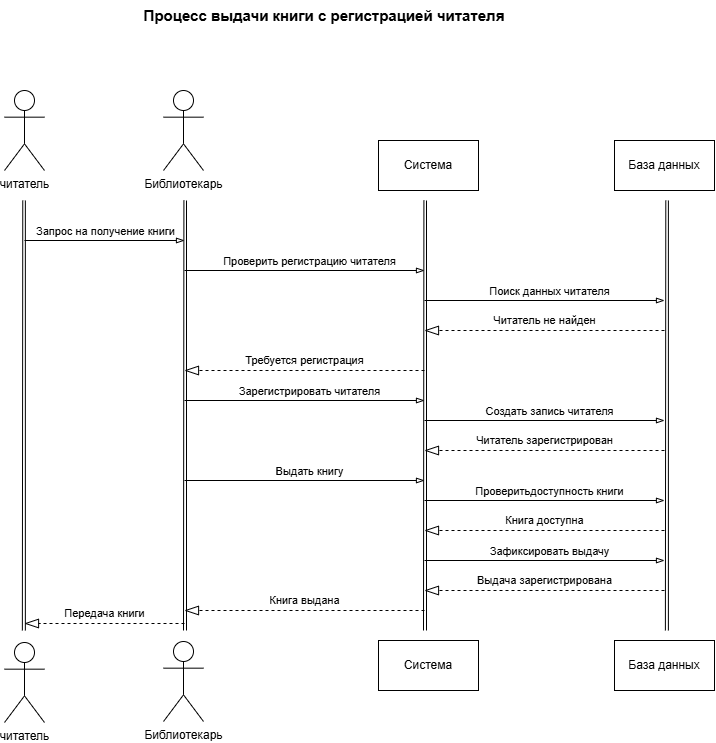

The diagram above was exported from draw.io. Its source (the exported page's mxGraphModel, read from the mxfile embedded in the PNG):
<mxGraphModel dx="607" dy="1480" grid="1" gridSize="10" guides="1" tooltips="1" connect="1" arrows="1" fold="1" page="1" pageScale="1" pageWidth="827" pageHeight="1169" math="0" shadow="0">
  <root>
    <mxCell id="0" />
    <mxCell id="1" parent="0" />
    <mxCell id="HCeI3sWc-4UIfoxDrzfh-1" value="читатель" style="shape=umlActor;verticalLabelPosition=bottom;verticalAlign=top;html=1;outlineConnect=0;" vertex="1" parent="1">
      <mxGeometry x="80" y="130" width="40" height="80" as="geometry" />
    </mxCell>
    <mxCell id="HCeI3sWc-4UIfoxDrzfh-2" value="Процесс выдачи книги с регистрацией читателя" style="text;html=1;whiteSpace=wrap;strokeColor=none;fillColor=none;align=center;verticalAlign=middle;rounded=0;fontSize=15;fontStyle=1" vertex="1" parent="1">
      <mxGeometry x="210" y="40" width="380" height="30" as="geometry" />
    </mxCell>
    <mxCell id="HCeI3sWc-4UIfoxDrzfh-3" value="Библиотекарь" style="shape=umlActor;verticalLabelPosition=bottom;verticalAlign=top;html=1;outlineConnect=0;" vertex="1" parent="1">
      <mxGeometry x="239" y="130" width="40" height="80" as="geometry" />
    </mxCell>
    <mxCell id="HCeI3sWc-4UIfoxDrzfh-4" value="читатель" style="shape=umlActor;verticalLabelPosition=bottom;verticalAlign=top;html=1;outlineConnect=0;" vertex="1" parent="1">
      <mxGeometry x="80" y="682" width="40" height="80" as="geometry" />
    </mxCell>
    <mxCell id="HCeI3sWc-4UIfoxDrzfh-5" value="Библиотекарь" style="shape=umlActor;verticalLabelPosition=bottom;verticalAlign=top;html=1;outlineConnect=0;" vertex="1" parent="1">
      <mxGeometry x="239" y="681" width="40" height="80" as="geometry" />
    </mxCell>
    <mxCell id="HCeI3sWc-4UIfoxDrzfh-7" value="" style="endArrow=none;html=1;rounded=0;" edge="1" parent="1">
      <mxGeometry width="50" height="50" relative="1" as="geometry">
        <mxPoint x="259" y="670" as="sourcePoint" />
        <mxPoint x="259.40999999999997" y="240" as="targetPoint" />
      </mxGeometry>
    </mxCell>
    <mxCell id="HCeI3sWc-4UIfoxDrzfh-9" value="" style="endArrow=none;html=1;rounded=0;" edge="1" parent="1">
      <mxGeometry width="50" height="50" relative="1" as="geometry">
        <mxPoint x="262" y="670" as="sourcePoint" />
        <mxPoint x="262" y="240" as="targetPoint" />
      </mxGeometry>
    </mxCell>
    <mxCell id="HCeI3sWc-4UIfoxDrzfh-10" value="Система" style="rounded=0;whiteSpace=wrap;html=1;" vertex="1" parent="1">
      <mxGeometry x="454" y="180" width="100" height="50" as="geometry" />
    </mxCell>
    <mxCell id="HCeI3sWc-4UIfoxDrzfh-11" value="База данных" style="rounded=0;whiteSpace=wrap;html=1;" vertex="1" parent="1">
      <mxGeometry x="690" y="180" width="100" height="50" as="geometry" />
    </mxCell>
    <mxCell id="HCeI3sWc-4UIfoxDrzfh-12" value="Система" style="rounded=0;whiteSpace=wrap;html=1;" vertex="1" parent="1">
      <mxGeometry x="454" y="680" width="100" height="50" as="geometry" />
    </mxCell>
    <mxCell id="HCeI3sWc-4UIfoxDrzfh-13" value="База данных" style="rounded=0;whiteSpace=wrap;html=1;" vertex="1" parent="1">
      <mxGeometry x="690" y="680" width="100" height="50" as="geometry" />
    </mxCell>
    <mxCell id="HCeI3sWc-4UIfoxDrzfh-19" value="" style="endArrow=blockThin;html=1;rounded=0;endFill=0;" edge="1" parent="1">
      <mxGeometry width="50" height="50" relative="1" as="geometry">
        <mxPoint x="100" y="280" as="sourcePoint" />
        <mxPoint x="260" y="280" as="targetPoint" />
      </mxGeometry>
    </mxCell>
    <mxCell id="HCeI3sWc-4UIfoxDrzfh-20" value="Запрос на получение книги" style="edgeLabel;html=1;align=center;verticalAlign=middle;resizable=0;points=[];" vertex="1" connectable="0" parent="HCeI3sWc-4UIfoxDrzfh-19">
      <mxGeometry x="0.1135" y="-1" relative="1" as="geometry">
        <mxPoint x="-9" y="-11" as="offset" />
      </mxGeometry>
    </mxCell>
    <mxCell id="HCeI3sWc-4UIfoxDrzfh-22" value="Передача книги" style="endArrow=blockThin;endSize=12;dashed=1;html=1;rounded=0;endFill=0;" edge="1" parent="1">
      <mxGeometry y="-10" width="160" relative="1" as="geometry">
        <mxPoint x="260" y="663" as="sourcePoint" />
        <mxPoint x="100" y="663" as="targetPoint" />
        <mxPoint as="offset" />
      </mxGeometry>
    </mxCell>
    <mxCell id="HCeI3sWc-4UIfoxDrzfh-23" value="" style="endArrow=blockThin;html=1;rounded=0;endFill=0;" edge="1" parent="1">
      <mxGeometry width="50" height="50" relative="1" as="geometry">
        <mxPoint x="260" y="310" as="sourcePoint" />
        <mxPoint x="500" y="310" as="targetPoint" />
      </mxGeometry>
    </mxCell>
    <mxCell id="HCeI3sWc-4UIfoxDrzfh-24" value="Проверить регистрацию читателя" style="edgeLabel;html=1;align=center;verticalAlign=middle;resizable=0;points=[];" vertex="1" connectable="0" parent="HCeI3sWc-4UIfoxDrzfh-23">
      <mxGeometry x="0.1135" y="-1" relative="1" as="geometry">
        <mxPoint x="-9" y="-11" as="offset" />
      </mxGeometry>
    </mxCell>
    <mxCell id="HCeI3sWc-4UIfoxDrzfh-25" value="" style="endArrow=blockThin;html=1;rounded=0;endFill=0;" edge="1" parent="1">
      <mxGeometry width="50" height="50" relative="1" as="geometry">
        <mxPoint x="500" y="340" as="sourcePoint" />
        <mxPoint x="740" y="340" as="targetPoint" />
      </mxGeometry>
    </mxCell>
    <mxCell id="HCeI3sWc-4UIfoxDrzfh-26" value="Поиск данных читателя" style="edgeLabel;html=1;align=center;verticalAlign=middle;resizable=0;points=[];" vertex="1" connectable="0" parent="HCeI3sWc-4UIfoxDrzfh-25">
      <mxGeometry x="0.1135" y="-1" relative="1" as="geometry">
        <mxPoint x="-9" y="-11" as="offset" />
      </mxGeometry>
    </mxCell>
    <mxCell id="HCeI3sWc-4UIfoxDrzfh-27" value="Читатель не найден" style="endArrow=blockThin;endSize=12;dashed=1;html=1;rounded=0;endFill=0;" edge="1" parent="1">
      <mxGeometry y="-10" width="160" relative="1" as="geometry">
        <mxPoint x="740" y="370" as="sourcePoint" />
        <mxPoint x="500" y="370" as="targetPoint" />
        <mxPoint as="offset" />
      </mxGeometry>
    </mxCell>
    <mxCell id="HCeI3sWc-4UIfoxDrzfh-28" value="Требуется регистрация" style="endArrow=blockThin;endSize=12;dashed=1;html=1;rounded=0;endFill=0;" edge="1" parent="1">
      <mxGeometry y="-10" width="160" relative="1" as="geometry">
        <mxPoint x="500" y="410" as="sourcePoint" />
        <mxPoint x="260" y="410" as="targetPoint" />
        <mxPoint as="offset" />
      </mxGeometry>
    </mxCell>
    <mxCell id="HCeI3sWc-4UIfoxDrzfh-29" value="" style="endArrow=blockThin;html=1;rounded=0;endFill=0;" edge="1" parent="1">
      <mxGeometry width="50" height="50" relative="1" as="geometry">
        <mxPoint x="260" y="440" as="sourcePoint" />
        <mxPoint x="500" y="440" as="targetPoint" />
      </mxGeometry>
    </mxCell>
    <mxCell id="HCeI3sWc-4UIfoxDrzfh-30" value="Зарегистрировать читателя" style="edgeLabel;html=1;align=center;verticalAlign=middle;resizable=0;points=[];" vertex="1" connectable="0" parent="HCeI3sWc-4UIfoxDrzfh-29">
      <mxGeometry x="0.1135" y="-1" relative="1" as="geometry">
        <mxPoint x="-9" y="-11" as="offset" />
      </mxGeometry>
    </mxCell>
    <mxCell id="HCeI3sWc-4UIfoxDrzfh-31" value="" style="endArrow=blockThin;html=1;rounded=0;endFill=0;" edge="1" parent="1">
      <mxGeometry width="50" height="50" relative="1" as="geometry">
        <mxPoint x="500" y="460" as="sourcePoint" />
        <mxPoint x="740" y="460" as="targetPoint" />
      </mxGeometry>
    </mxCell>
    <mxCell id="HCeI3sWc-4UIfoxDrzfh-32" value="Создать запись читателя" style="edgeLabel;html=1;align=center;verticalAlign=middle;resizable=0;points=[];" vertex="1" connectable="0" parent="HCeI3sWc-4UIfoxDrzfh-31">
      <mxGeometry x="0.1135" y="-1" relative="1" as="geometry">
        <mxPoint x="-9" y="-11" as="offset" />
      </mxGeometry>
    </mxCell>
    <mxCell id="HCeI3sWc-4UIfoxDrzfh-33" value="Читатель зарегистрирован" style="endArrow=blockThin;endSize=12;dashed=1;html=1;rounded=0;endFill=0;" edge="1" parent="1">
      <mxGeometry y="-10" width="160" relative="1" as="geometry">
        <mxPoint x="740" y="490" as="sourcePoint" />
        <mxPoint x="500" y="490" as="targetPoint" />
        <mxPoint as="offset" />
      </mxGeometry>
    </mxCell>
    <mxCell id="HCeI3sWc-4UIfoxDrzfh-34" value="" style="endArrow=blockThin;html=1;rounded=0;endFill=0;" edge="1" parent="1">
      <mxGeometry width="50" height="50" relative="1" as="geometry">
        <mxPoint x="260" y="520" as="sourcePoint" />
        <mxPoint x="500" y="520" as="targetPoint" />
      </mxGeometry>
    </mxCell>
    <mxCell id="HCeI3sWc-4UIfoxDrzfh-35" value="Выдать книгу" style="edgeLabel;html=1;align=center;verticalAlign=middle;resizable=0;points=[];" vertex="1" connectable="0" parent="HCeI3sWc-4UIfoxDrzfh-34">
      <mxGeometry x="0.1135" y="-1" relative="1" as="geometry">
        <mxPoint x="-9" y="-11" as="offset" />
      </mxGeometry>
    </mxCell>
    <mxCell id="HCeI3sWc-4UIfoxDrzfh-36" value="" style="endArrow=blockThin;html=1;rounded=0;endFill=0;" edge="1" parent="1">
      <mxGeometry width="50" height="50" relative="1" as="geometry">
        <mxPoint x="500" y="540" as="sourcePoint" />
        <mxPoint x="740" y="540" as="targetPoint" />
      </mxGeometry>
    </mxCell>
    <mxCell id="HCeI3sWc-4UIfoxDrzfh-37" value="Проверитьдоступность книги" style="edgeLabel;html=1;align=center;verticalAlign=middle;resizable=0;points=[];" vertex="1" connectable="0" parent="HCeI3sWc-4UIfoxDrzfh-36">
      <mxGeometry x="0.1135" y="-1" relative="1" as="geometry">
        <mxPoint x="-9" y="-11" as="offset" />
      </mxGeometry>
    </mxCell>
    <mxCell id="HCeI3sWc-4UIfoxDrzfh-38" value="Книга доступна" style="endArrow=blockThin;endSize=12;dashed=1;html=1;rounded=0;endFill=0;" edge="1" parent="1">
      <mxGeometry y="-10" width="160" relative="1" as="geometry">
        <mxPoint x="740" y="570" as="sourcePoint" />
        <mxPoint x="500" y="570" as="targetPoint" />
        <mxPoint as="offset" />
      </mxGeometry>
    </mxCell>
    <mxCell id="HCeI3sWc-4UIfoxDrzfh-39" value="" style="endArrow=blockThin;html=1;rounded=0;endFill=0;" edge="1" parent="1">
      <mxGeometry width="50" height="50" relative="1" as="geometry">
        <mxPoint x="500" y="600" as="sourcePoint" />
        <mxPoint x="740" y="600" as="targetPoint" />
      </mxGeometry>
    </mxCell>
    <mxCell id="HCeI3sWc-4UIfoxDrzfh-40" value="Зафиксировать выдачу" style="edgeLabel;html=1;align=center;verticalAlign=middle;resizable=0;points=[];" vertex="1" connectable="0" parent="HCeI3sWc-4UIfoxDrzfh-39">
      <mxGeometry x="0.1135" y="-1" relative="1" as="geometry">
        <mxPoint x="-9" y="-11" as="offset" />
      </mxGeometry>
    </mxCell>
    <mxCell id="HCeI3sWc-4UIfoxDrzfh-41" value="Выдача зарегистрирована" style="endArrow=blockThin;endSize=12;dashed=1;html=1;rounded=0;endFill=0;" edge="1" parent="1">
      <mxGeometry y="-10" width="160" relative="1" as="geometry">
        <mxPoint x="740" y="630" as="sourcePoint" />
        <mxPoint x="500" y="630" as="targetPoint" />
        <mxPoint as="offset" />
      </mxGeometry>
    </mxCell>
    <mxCell id="HCeI3sWc-4UIfoxDrzfh-42" value="" style="endArrow=none;html=1;rounded=0;" edge="1" parent="1">
      <mxGeometry width="50" height="50" relative="1" as="geometry">
        <mxPoint x="97.86000000000001" y="670" as="sourcePoint" />
        <mxPoint x="98.26999999999998" y="240" as="targetPoint" />
      </mxGeometry>
    </mxCell>
    <mxCell id="HCeI3sWc-4UIfoxDrzfh-43" value="" style="endArrow=none;html=1;rounded=0;" edge="1" parent="1">
      <mxGeometry width="50" height="50" relative="1" as="geometry">
        <mxPoint x="100.86000000000001" y="670" as="sourcePoint" />
        <mxPoint x="100.86000000000001" y="240" as="targetPoint" />
      </mxGeometry>
    </mxCell>
    <mxCell id="HCeI3sWc-4UIfoxDrzfh-44" value="" style="endArrow=none;html=1;rounded=0;" edge="1" parent="1">
      <mxGeometry width="50" height="50" relative="1" as="geometry">
        <mxPoint x="499" y="670" as="sourcePoint" />
        <mxPoint x="499.40999999999997" y="240" as="targetPoint" />
      </mxGeometry>
    </mxCell>
    <mxCell id="HCeI3sWc-4UIfoxDrzfh-45" value="" style="endArrow=none;html=1;rounded=0;" edge="1" parent="1">
      <mxGeometry width="50" height="50" relative="1" as="geometry">
        <mxPoint x="502" y="670" as="sourcePoint" />
        <mxPoint x="502" y="240" as="targetPoint" />
      </mxGeometry>
    </mxCell>
    <mxCell id="HCeI3sWc-4UIfoxDrzfh-46" value="" style="endArrow=none;html=1;rounded=0;" edge="1" parent="1">
      <mxGeometry width="50" height="50" relative="1" as="geometry">
        <mxPoint x="740.89" y="670" as="sourcePoint" />
        <mxPoint x="741.3" y="240" as="targetPoint" />
      </mxGeometry>
    </mxCell>
    <mxCell id="HCeI3sWc-4UIfoxDrzfh-47" value="" style="endArrow=none;html=1;rounded=0;" edge="1" parent="1">
      <mxGeometry width="50" height="50" relative="1" as="geometry">
        <mxPoint x="743.89" y="670" as="sourcePoint" />
        <mxPoint x="743.89" y="240" as="targetPoint" />
      </mxGeometry>
    </mxCell>
    <mxCell id="HCeI3sWc-4UIfoxDrzfh-48" value="Книга выдана" style="endArrow=blockThin;endSize=12;dashed=1;html=1;rounded=0;endFill=0;" edge="1" parent="1">
      <mxGeometry y="-10" width="160" relative="1" as="geometry">
        <mxPoint x="500" y="650" as="sourcePoint" />
        <mxPoint x="260" y="650" as="targetPoint" />
        <mxPoint as="offset" />
      </mxGeometry>
    </mxCell>
  </root>
</mxGraphModel>